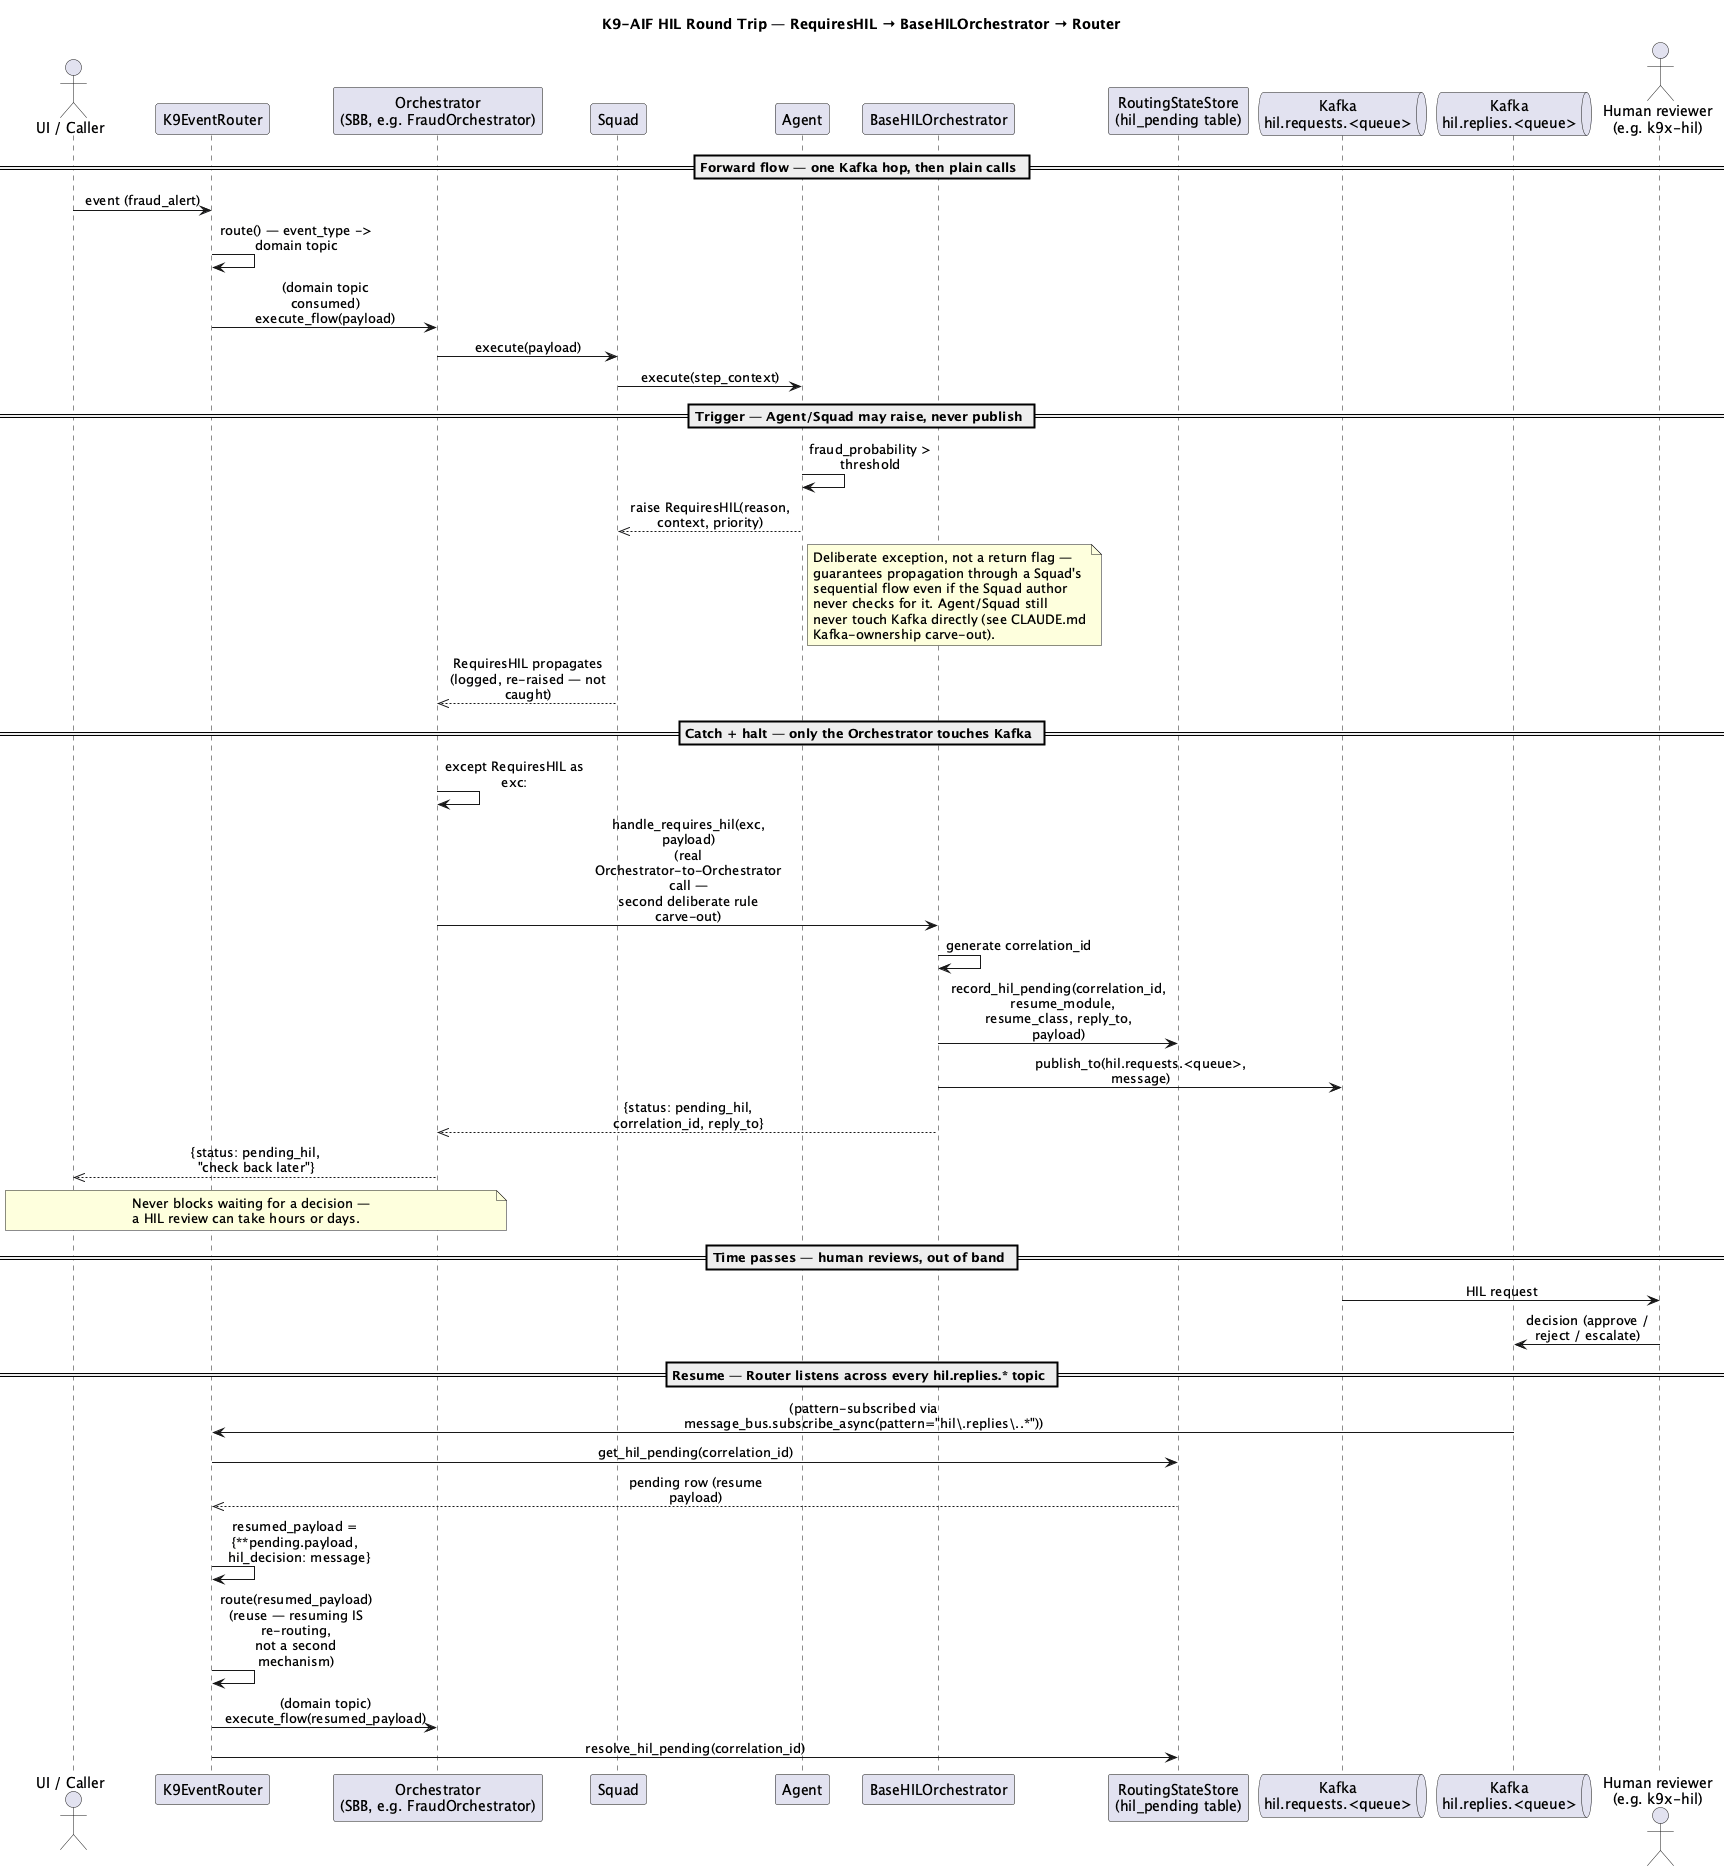

The diagram above was rendered by PlantUML. Its source (embedded in the PNG):
@startuml hil_roundtrip_sequence
title K9-AIF HIL Round Trip — RequiresHIL → BaseHILOrchestrator → Router

skinparam sequenceMessageAlign center
skinparam maxMessageSize 160

actor "UI / Caller" as UI
participant "K9EventRouter" as Router
participant "Orchestrator\n(SBB, e.g. FraudOrchestrator)" as Orch
participant "Squad" as Squad
participant "Agent" as Agent
participant "BaseHILOrchestrator" as HILOrch
participant "RoutingStateStore\n(hil_pending table)" as Store
queue "Kafka\nhil.requests.<queue>" as ReqTopic
queue "Kafka\nhil.replies.<queue>" as ReplyTopic
actor "Human reviewer\n(e.g. k9x-hil)" as Human

== Forward flow — one Kafka hop, then plain calls ==
UI -> Router: event (fraud_alert)
Router -> Router: route() — event_type -> domain topic
Router -> Orch: (domain topic consumed) execute_flow(payload)
Orch -> Squad: execute(payload)
Squad -> Agent: execute(step_context)

== Trigger — Agent/Squad may raise, never publish ==
Agent -> Agent: fraud_probability > threshold
Agent -->> Squad: raise RequiresHIL(reason, context, priority)
note right of Agent
  Deliberate exception, not a return flag —
  guarantees propagation through a Squad's
  sequential flow even if the Squad author
  never checks for it. Agent/Squad still
  never touch Kafka directly (see CLAUDE.md
  Kafka-ownership carve-out).
end note
Squad -->> Orch: RequiresHIL propagates\n(logged, re-raised — not caught)

== Catch + halt — only the Orchestrator touches Kafka ==
Orch -> Orch: except RequiresHIL as exc:
Orch -> HILOrch: handle_requires_hil(exc, payload)\n(real Orchestrator-to-Orchestrator call —\nsecond deliberate rule carve-out)
HILOrch -> HILOrch: generate correlation_id
HILOrch -> Store: record_hil_pending(correlation_id,\n  resume_module, resume_class, reply_to, payload)
HILOrch -> ReqTopic: publish_to(hil.requests.<queue>, message)
HILOrch -->> Orch: {status: pending_hil, correlation_id, reply_to}
Orch -->> UI: {status: pending_hil, "check back later"}
note over Orch, UI
  Never blocks waiting for a decision —
  a HIL review can take hours or days.
end note

== Time passes — human reviews, out of band ==
ReqTopic -> Human: HIL request
Human -> ReplyTopic: decision (approve / reject / escalate)

== Resume — Router listens across every hil.replies.* topic ==
ReplyTopic -> Router: (pattern-subscribed via\nmessage_bus.subscribe_async(pattern="hil\\.replies\\..*"))
Router -> Store: get_hil_pending(correlation_id)
Store -->> Router: pending row (resume payload)
Router -> Router: resumed_payload = {**pending.payload,\n  hil_decision: message}
Router -> Router: route(resumed_payload)\n(reuse — resuming IS re-routing,\nnot a second mechanism)
Router -> Orch: (domain topic) execute_flow(resumed_payload)
Router -> Store: resolve_hil_pending(correlation_id)

@enduml